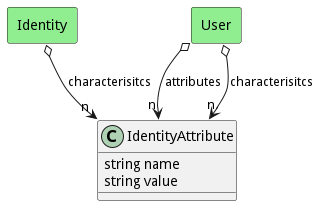

The diagram above was rendered by PlantUML. Its source (embedded in the PNG):
@startuml

class "IdentityAttribute" as Model {
 string name
 string value

 
}



    rectangle "Identity" as Identity #lightgreen {
    }
    
        Identity   o--> "n" Model : "characterisitcs"
    
    rectangle "User" as User #lightgreen {
    }
    
        User   o--> "n" Model : "attributes"
    
    rectangle "User" as User #lightgreen {
    }
    
        User   o--> "n" Model : "characterisitcs"
    

@enduml